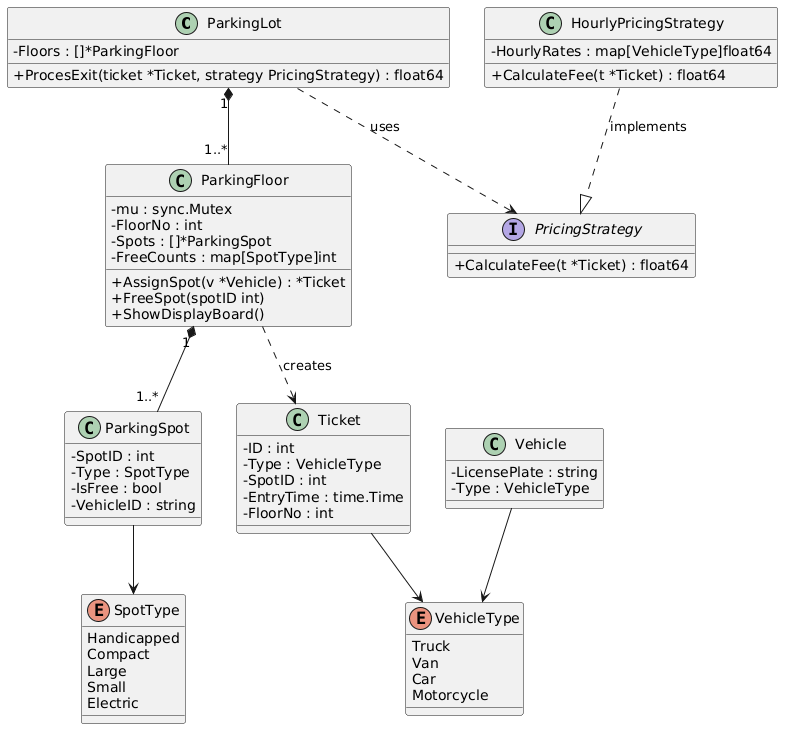

The diagram above was rendered by PlantUML. Its source (embedded in the PNG):
@startuml
skinparam classAttributeIconSize 0

class ParkingLot {
  - Floors : []*ParkingFloor
  + ProcesExit(ticket *Ticket, strategy PricingStrategy) : float64
}

class ParkingFloor {
  - mu : sync.Mutex
  - FloorNo : int
  - Spots : []*ParkingSpot
  - FreeCounts : map[SpotType]int
  + AssignSpot(v *Vehicle) : *Ticket
  + FreeSpot(spotID int)
  + ShowDisplayBoard()
}

class ParkingSpot {
  - SpotID : int
  - Type : SpotType
  - IsFree : bool
  - VehicleID : string
}

class Vehicle {
  - LicensePlate : string
  - Type : VehicleType
}

class Ticket {
  - ID : int
  - Type : VehicleType
  - SpotID : int
  - EntryTime : time.Time
  - FloorNo : int
}

interface PricingStrategy {
  + CalculateFee(t *Ticket) : float64
}

class HourlyPricingStrategy {
  - HourlyRates : map[VehicleType]float64
  + CalculateFee(t *Ticket) : float64
}

enum VehicleType {
  Truck
  Van
  Car
  Motorcycle
}

enum SpotType {
  Handicapped
  Compact
  Large
  Small
  Electric
}

ParkingLot "1" *-- "1..*" ParkingFloor
ParkingFloor "1" *-- "1..*" ParkingSpot
ParkingLot ..> PricingStrategy : uses
HourlyPricingStrategy ..|> PricingStrategy : implements
ParkingFloor ..> Ticket : creates
Ticket --> VehicleType
ParkingSpot --> SpotType
Vehicle --> VehicleType
@enduml